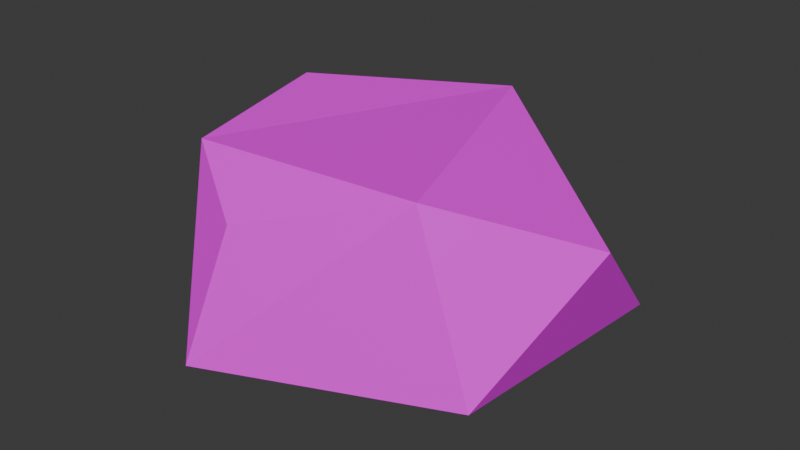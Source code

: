 # Source: pebble2.blend  (saved by Blender 4.4.32; exported with 4.5.12 LTS)
import bpy
from mathutils import Matrix  # noqa: F401  (used for matrix-valued properties, if any)

bpy.ops.wm.read_factory_settings(use_empty=True)
scene = bpy.context.scene
scene.name = 'Scene'

# ---- collections
col_collection = bpy.data.collections.new('Collection'); scene.collection.children.link(col_collection)

# ---- images (referenced by path relative to the original .blend; pixels are not part of the script)
import os
ASSET_DIR = os.environ.get("B2B_ASSET_DIR", "")  # directory of the original .blend (textures are referenced by path, not embedded)
HERE = os.path.dirname(os.path.abspath(__file__))  # packed textures are extracted next to this script under _unpacked/

def load_image(name, relpath, width, height, colorspace="sRGB"):
    """Load a texture the original file referenced (path relative to the .blend, or extracted next to this script)."""
    p = next((c for c in (os.path.join(HERE, relpath), os.path.join(ASSET_DIR, relpath)) if relpath and os.path.exists(c)), "")
    if p:
        img = bpy.data.images.load(p, check_existing=True)
        img.name = name
    else:  # same state as the original file: an image datablock whose file is absent (Cycles renders it pink)
        img = bpy.data.images.new(name, width, height)
        img.source = "FILE"
        img.filepath = "//" + (relpath or name)
    img.colorspace_settings.name = colorspace
    return img
img_nature_texture_01_png = load_image('Nature_Texture_01.png', 'Nature_Texture_01.png', 1024, 1024, 'sRGB')

# ---- materials (node trees are filled in below, after node groups)
mat_nature_mat_01 = bpy.data.materials.new('Nature_Mat_01')
mat_nature_mat_01.roughness = 0.5

# ---- material node trees
mat_nature_mat_01.use_nodes = True; mat_nature_mat_01.node_tree.nodes.clear()
_N = mat_nature_mat_01.node_tree.nodes; _L = mat_nature_mat_01.node_tree.links
n0 = _N.new('ShaderNodeBsdfPrincipled'); n0.name = 'Principled BSDF'; n0.location = (10, 300)
n0.inputs[27].default_value = (0.8, 0.8, 0.8, 1.0)
n1 = _N.new('ShaderNodeOutputMaterial'); n1.name = 'Material Output'; n1.location = (300, 300)
n2 = _N.new('ShaderNodeNormalMap'); n2.name = 'Normal Map'; n2.location = (-300, -300)
n2.label = 'Normal/Map'
n3 = _N.new('ShaderNodeTexImage'); n3.name = 'Image Texture'; n3.location = (-300, 600)
n3.image = img_nature_texture_01_png
_L.new(n0.outputs[0], n1.inputs[0])
_L.new(n2.outputs[0], n0.inputs[5])
_L.new(n3.outputs[0], n0.inputs[0])
n1.is_active_output = True

# ---- world
world_world = bpy.data.worlds.new('World'); scene.world = world_world
world_world.use_nodes = True; world_world.node_tree.nodes.clear()
_N = world_world.node_tree.nodes; _L = world_world.node_tree.links
n0 = _N.new('ShaderNodeOutputWorld'); n0.name = 'World Output'; n0.location = (300, 300)
n1 = _N.new('ShaderNodeBackground'); n1.name = 'Background'; n1.location = (10, 300)
n1.inputs[0].default_value = (0.05088, 0.05088, 0.05088, 1.0)
_L.new(n1.outputs[0], n0.inputs[0])
n0.is_active_output = True
world_world.color = (0.05088, 0.05088, 0.05088)
world_world.sun_shadow_jitter_overblur = 0.0

# ---- meshes
me_icosphere_003 = bpy.data.meshes.new('Icosphere.003')
me_icosphere_003.from_pydata([(-0.05475, -0.03903, -0.1529), (-0.1613, -0.0349, 0.002722), (0.1282, -0.04212, -0.09256), (0.1182, -0.03502, 0.09107), (-0.03996, 0.04961, 0.1253), (0.0723, 0.08368, 0.08322), (0.1474, 0.04102, -0.005821), (-0.003949, -0.06332, 0.0001426), (-0.05338, -0.04153, 0.1563), (-0.1195, 0.08687, -0.02754), (0.004898, 0.08343, -0.1071), (-0.0967, 0.08019, 0.0924)], [], [(0, 9, 10), (9, 1, 11), (8, 3, 5), (1, 0, 7), (1, 9, 0), (3, 2, 6), (8, 1, 7), (2, 0, 10), (8, 11, 1), (0, 2, 7), (6, 2, 10), (5, 6, 10), (4, 8, 5), (4, 5, 11), (3, 8, 7), (2, 3, 7), (11, 8, 4), (3, 6, 5), (11, 10, 9), (10, 11, 5)])
me_icosphere_003.polygons.foreach_set('use_smooth', [True] * 20)
_k = set([(0, 1), (0, 2), (0, 7), (0, 9), (0, 10), (1, 7), (1, 8), (1, 9), (1, 11), (2, 3), (2, 6), (2, 7), (2, 10), (3, 5), (3, 6), (3, 7), (3, 8), (4, 5), (4, 8), (4, 11), (5, 6), (5, 8), (5, 10), (5, 11), (6, 10), (7, 8), (8, 11), (9, 10), (9, 11), (10, 11)])
me_icosphere_003.attributes.new('sharp_edge', 'BOOLEAN', 'EDGE').data.foreach_set('value', [ (min(e.vertices), max(e.vertices)) in _k for e in me_icosphere_003.edges])
_uv = me_icosphere_003.uv_layers.new(name='UVMap')
_uv.uv.foreach_set('vector', [0.1975, 0.9162, 0.2071, 0.9162, 0.2071, 0.9257, 0.1975, 0.9162, 0.2071, 0.9162, 0.2071, 0.9257, 0.1975, 0.9162, 0.2071, 0.9162, 0.2071, 0.9257, 0.1975, 0.9162, 0.2071, 0.9162, 0.2071, 0.9257, 0.1975, 0.9162, 0.2071, 0.9162, 0.2071, 0.9257, 0.1975, 0.9162, 0.2071, 0.9162, 0.2071, 0.9257, 0.1975, 0.9162, 0.2071, 0.9162, 0.2071, 0.9257, 0.1975, 0.9162, 0.2071, 0.9162, 0.2071, 0.9257, 0.1975, 0.9162, 0.2071, 0.9162, 0.2071, 0.9257, 0.1975, 0.9162, 0.2071, 0.9162, 0.2071, 0.9257, 0.1975, 0.9162, 0.2071, 0.9162, 0.2071, 0.9257, 0.1975, 0.9162, 0.2071, 0.9162, 0.2071, 0.9257, 0.1975, 0.9162, 0.2071, 0.9162, 0.2071, 0.9257, 0.1975, 0.9162, 0.2071, 0.9162, 0.2071, 0.9257, 0.1975, 0.9162, 0.2071, 0.9162, 0.2071, 0.9257, 0.1975, 0.9162, 0.2071, 0.9162, 0.2071, 0.9257, 0.1975, 0.9162, 0.2071, 0.9162, 0.2071, 0.9257, 0.1975, 0.9162, 0.2071, 0.9162, 0.2071, 0.9257, 0.1975, 0.9162, 0.2071, 0.9162, 0.2071, 0.9257, 0.1975, 0.9162, 0.2071, 0.9162, 0.2071, 0.9257])
me_icosphere_003.materials.append(mat_nature_mat_01)
me_icosphere_003.update()
me_icosphere_003.normals_split_custom_set([tuple(v) for v in zip(*[iter([-0.4572, 0.4984, -0.7366, -0.4572, 0.4984, -0.7366, -0.4572, 0.4984, -0.7366, -0.9122, 0.3611, 0.1938, -0.9122, 0.3611, 0.1938, -0.9122, 0.3611, 0.1938, 0.3423, 0.193, 0.9196, 0.3423, 0.193, 0.9196, 0.3423, 0.193, 0.9196, -0.1785, -0.9792, -0.0962, -0.1785, -0.9792, -0.0962, -0.1785, -0.9792, -0.0962, -0.8153, 0.1401, -0.5619, -0.8153, 0.1401, -0.5619, -0.8153, 0.1401, -0.5619, 0.9557, -0.2873, 0.06328, 0.9557, -0.2873, 0.06328, 0.9557, -0.2873, 0.06328, -0.1759, -0.9811, 0.08123, -0.1759, -0.9811, 0.08123, -0.1759, -0.9811, 0.08123, 0.3103, 0.197, -0.93, 0.3103, 0.197, -0.93, 0.3103, 0.197, -0.93, -0.8179, 0.01089, 0.5753, -0.8179, 0.01089, 0.5753, -0.8179, 0.01089, 0.5753, 0.03926, -0.9848, -0.1693, 0.03926, -0.9848, -0.1693, 0.03926, -0.9848, -0.1693, 0.5938, 0.511, -0.6215, 0.5938, 0.511, -0.6215, 0.5938, 0.511, -0.6215, 0.3673, 0.9208, -0.1313, 0.3673, 0.9208, -0.1313, 0.3673, 0.9208, -0.1313, 0.2626, 0.276, 0.9246, 0.2626, 0.276, 0.9246, 0.2626, 0.276, 0.9246, 0.02046, 0.7493, 0.6619, 0.02046, 0.7493, 0.6619, 0.02046, 0.7493, 0.6619, 0.1014, -0.9804, 0.1689, 0.1014, -0.9804, 0.1689, 0.1014, -0.9804, 0.1689, 0.1913, -0.9804, 0.04831, 0.1913, -0.9804, 0.04831, 0.1913, -0.9804, 0.04831, -0.3229, 0.3472, 0.8805, -0.3229, 0.3472, 0.8805, -0.3229, 0.3472, 0.8805, 0.7928, 0.3397, 0.5061, 0.7928, 0.3397, 0.5061, 0.7928, 0.3397, 0.5061, 0.05622, 0.9974, 0.04485, 0.05622, 0.9974, 0.04485, 0.05622, 0.9974, 0.04485, -0.02034, 0.9998, 0.005896, -0.02034, 0.9998, 0.005896, -0.02034, 0.9998, 0.005896])] * 3)])

# ---- objects
ob_rock_03 = bpy.data.objects.new('Rock_03', me_icosphere_003)

# ---- transforms, parenting, visibility, modifiers, constraints
ob_rock_03.location = (-2.176, -3.244, 0.0155)
ob_rock_03.rotation_euler = (1.571, -0.0, 0.0)
ob_rock_03.color = (0.8, 0.8, 0.8, 1.0)

# ---- collection membership
col_collection.objects.link(ob_rock_03)

# ---- scene / render settings (as saved in the file)
scene.frame_start = 1; scene.frame_end = 250; scene.frame_set(1)
scene.render.engine = 'BLENDER_EEVEE_NEXT'
bpy.context.view_layer.update()

# ---- added for rendering (the .blend has no active camera and no usable light): camera, sun
cam_auto = bpy.data.cameras.new('AutoCamera')
cam_auto.lens = 50.0
cam_auto.sensor_width = 36.0
cam_auto.clip_end = 1000.0
ob_auto_camera = bpy.data.objects.new('AutoCamera', cam_auto)
scene.collection.objects.link(ob_auto_camera)
ob_auto_camera.location = (-1.75592, -3.75902, 0.369284)
ob_auto_camera.rotation_euler = (1.09748, -7.21219e-08, 0.694738)
scene.camera = ob_auto_camera
light_auto_sun = bpy.data.lights.new('AutoSun', 'SUN')
light_auto_sun.energy = 3.0
light_auto_sun.angle = 0.0523599
ob_auto_sun = bpy.data.objects.new('AutoSun', light_auto_sun)
scene.collection.objects.link(ob_auto_sun)
ob_auto_sun.rotation_euler = (0.872665, 0.174533, 0.523599)
bpy.context.view_layer.update()
